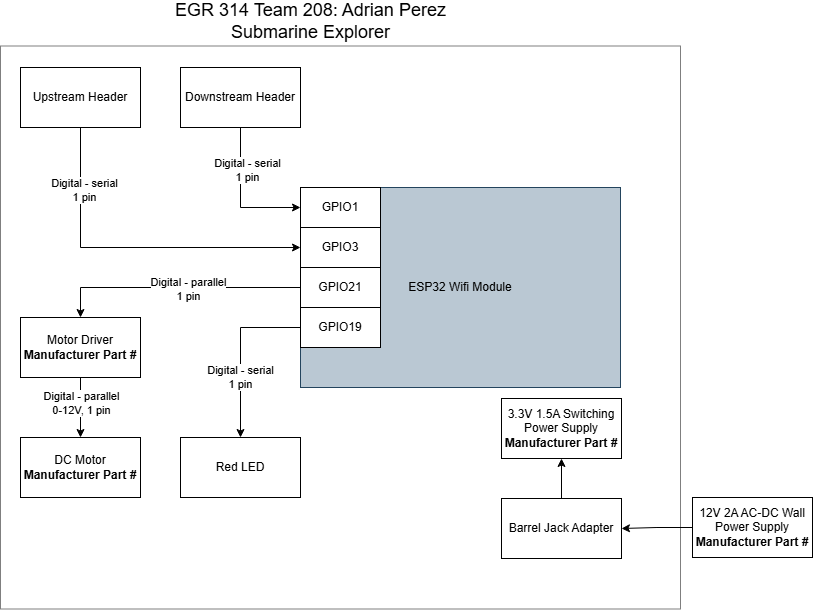

The diagram above was exported from draw.io. Its source (the exported page's mxGraphModel, read from the mxfile embedded in the PNG):
<mxGraphModel dx="1678" dy="914" grid="0" gridSize="10" guides="1" tooltips="1" connect="1" arrows="1" fold="1" page="1" pageScale="1" pageWidth="850" pageHeight="1100" math="0" shadow="0">
  <root>
    <mxCell id="0" />
    <mxCell id="1" parent="0" />
    <mxCell id="w-eXuMVbMMl1d0LgofTP-32" parent="1" style="rounded=0;whiteSpace=wrap;html=1;opacity=50;" value="" vertex="1">
      <mxGeometry height="563" width="680" x="20" y="98.5" as="geometry" />
    </mxCell>
    <mxCell id="w-eXuMVbMMl1d0LgofTP-1" parent="1" style="rounded=0;whiteSpace=wrap;html=1;fillColor=#bac8d3;strokeColor=#23445d;" value="ESP32 Wifi Module" vertex="1">
      <mxGeometry height="200" width="320" x="320" y="240" as="geometry" />
    </mxCell>
    <mxCell id="w-eXuMVbMMl1d0LgofTP-12" edge="1" parent="1" source="w-eXuMVbMMl1d0LgofTP-9" style="edgeStyle=orthogonalEdgeStyle;rounded=0;orthogonalLoop=1;jettySize=auto;html=1;exitX=0.5;exitY=1;exitDx=0;exitDy=0;entryX=0.5;entryY=0;entryDx=0;entryDy=0;" target="w-eXuMVbMMl1d0LgofTP-11">
      <mxGeometry relative="1" as="geometry" />
    </mxCell>
    <mxCell id="w-eXuMVbMMl1d0LgofTP-35" connectable="0" parent="w-eXuMVbMMl1d0LgofTP-12" style="edgeLabel;html=1;align=center;verticalAlign=middle;resizable=0;points=[];" value="Digital - parallel&lt;div&gt;0-12V, 1 pin&lt;/div&gt;" vertex="1">
      <mxGeometry relative="1" x="-0.1333" as="geometry">
        <mxPoint as="offset" />
      </mxGeometry>
    </mxCell>
    <mxCell id="w-eXuMVbMMl1d0LgofTP-9" parent="1" style="rounded=0;whiteSpace=wrap;html=1;" value="Motor Driver&lt;div&gt;&lt;b&gt;Manufacturer Part #&lt;/b&gt;&lt;/div&gt;" vertex="1">
      <mxGeometry height="60" width="120" x="40" y="370" as="geometry" />
    </mxCell>
    <mxCell id="w-eXuMVbMMl1d0LgofTP-11" parent="1" style="rounded=0;whiteSpace=wrap;html=1;" value="DC Motor&lt;br&gt;&lt;b&gt;Manufacturer Part #&lt;/b&gt;" vertex="1">
      <mxGeometry height="60" width="120" x="40" y="490" as="geometry" />
    </mxCell>
    <mxCell id="w-eXuMVbMMl1d0LgofTP-13" parent="1" style="rounded=0;whiteSpace=wrap;html=1;" value="Red LED" vertex="1">
      <mxGeometry height="60" width="120" x="200" y="490" as="geometry" />
    </mxCell>
    <mxCell id="w-eXuMVbMMl1d0LgofTP-22" edge="1" parent="1" source="w-eXuMVbMMl1d0LgofTP-14" style="edgeStyle=orthogonalEdgeStyle;rounded=0;orthogonalLoop=1;jettySize=auto;html=1;exitX=0.5;exitY=1;exitDx=0;exitDy=0;entryX=0;entryY=0.5;entryDx=0;entryDy=0;" target="w-eXuMVbMMl1d0LgofTP-20">
      <mxGeometry relative="1" as="geometry" />
    </mxCell>
    <mxCell id="w-eXuMVbMMl1d0LgofTP-33" connectable="0" parent="w-eXuMVbMMl1d0LgofTP-22" style="edgeLabel;html=1;align=center;verticalAlign=middle;resizable=0;points=[];" value="Digital - serial&lt;div&gt;1 pin&lt;/div&gt;" vertex="1">
      <mxGeometry relative="1" x="-0.6353" y="3" as="geometry">
        <mxPoint as="offset" />
      </mxGeometry>
    </mxCell>
    <mxCell id="w-eXuMVbMMl1d0LgofTP-14" parent="1" style="rounded=0;whiteSpace=wrap;html=1;" value="Upstream Header" vertex="1">
      <mxGeometry height="60" width="120" x="40" y="120" as="geometry" />
    </mxCell>
    <mxCell id="w-eXuMVbMMl1d0LgofTP-24" edge="1" parent="1" source="w-eXuMVbMMl1d0LgofTP-15" style="edgeStyle=orthogonalEdgeStyle;rounded=0;orthogonalLoop=1;jettySize=auto;html=1;exitX=0.5;exitY=1;exitDx=0;exitDy=0;entryX=0;entryY=0.5;entryDx=0;entryDy=0;" target="w-eXuMVbMMl1d0LgofTP-19">
      <mxGeometry relative="1" as="geometry" />
    </mxCell>
    <mxCell id="w-eXuMVbMMl1d0LgofTP-34" connectable="0" parent="w-eXuMVbMMl1d0LgofTP-24" style="edgeLabel;html=1;align=center;verticalAlign=middle;resizable=0;points=[];" value="Digital - serial&lt;div&gt;1 pin&lt;/div&gt;" vertex="1">
      <mxGeometry relative="1" x="-0.4" y="6" as="geometry">
        <mxPoint as="offset" />
      </mxGeometry>
    </mxCell>
    <mxCell id="w-eXuMVbMMl1d0LgofTP-15" parent="1" style="rounded=0;whiteSpace=wrap;html=1;" value="Downstream Header" vertex="1">
      <mxGeometry height="60" width="120" x="200" y="120" as="geometry" />
    </mxCell>
    <mxCell id="w-eXuMVbMMl1d0LgofTP-16" parent="1" style="rounded=0;whiteSpace=wrap;html=1;" value="3.3V 1.5A Switching Power Supply&lt;div&gt;&lt;b&gt;Manufacturer Part #&lt;/b&gt;&lt;/div&gt;" vertex="1">
      <mxGeometry height="60" width="120" x="521" y="451" as="geometry" />
    </mxCell>
    <mxCell id="w-eXuMVbMMl1d0LgofTP-30" edge="1" parent="1" source="w-eXuMVbMMl1d0LgofTP-17" style="edgeStyle=orthogonalEdgeStyle;rounded=0;orthogonalLoop=1;jettySize=auto;html=1;exitX=0.5;exitY=0;exitDx=0;exitDy=0;entryX=0.5;entryY=1;entryDx=0;entryDy=0;" target="w-eXuMVbMMl1d0LgofTP-16">
      <mxGeometry relative="1" as="geometry" />
    </mxCell>
    <mxCell id="w-eXuMVbMMl1d0LgofTP-17" parent="1" style="rounded=0;whiteSpace=wrap;html=1;" value="Barrel Jack Adapter" vertex="1">
      <mxGeometry height="60" width="120" x="521" y="551" as="geometry" />
    </mxCell>
    <mxCell id="w-eXuMVbMMl1d0LgofTP-19" parent="1" style="rounded=0;whiteSpace=wrap;html=1;" value="GPIO1" vertex="1">
      <mxGeometry height="40" width="80" x="320" y="240" as="geometry" />
    </mxCell>
    <mxCell id="w-eXuMVbMMl1d0LgofTP-20" parent="1" style="rounded=0;whiteSpace=wrap;html=1;" value="GPIO3" vertex="1">
      <mxGeometry height="40" width="80" x="320" y="280" as="geometry" />
    </mxCell>
    <mxCell id="w-eXuMVbMMl1d0LgofTP-26" edge="1" parent="1" source="w-eXuMVbMMl1d0LgofTP-25" style="edgeStyle=orthogonalEdgeStyle;rounded=0;orthogonalLoop=1;jettySize=auto;html=1;exitX=0;exitY=0.5;exitDx=0;exitDy=0;entryX=0.5;entryY=0;entryDx=0;entryDy=0;" target="w-eXuMVbMMl1d0LgofTP-9">
      <mxGeometry relative="1" as="geometry" />
    </mxCell>
    <mxCell id="w-eXuMVbMMl1d0LgofTP-37" connectable="0" parent="w-eXuMVbMMl1d0LgofTP-26" style="edgeLabel;html=1;align=center;verticalAlign=middle;resizable=0;points=[];" value="Digital - parallel&lt;div&gt;1 pin&lt;/div&gt;" vertex="1">
      <mxGeometry relative="1" x="-0.096" y="1" as="geometry">
        <mxPoint as="offset" />
      </mxGeometry>
    </mxCell>
    <mxCell id="w-eXuMVbMMl1d0LgofTP-25" parent="1" style="rounded=0;whiteSpace=wrap;html=1;" value="GPIO21" vertex="1">
      <mxGeometry height="40" width="80" x="320" y="320" as="geometry" />
    </mxCell>
    <mxCell id="w-eXuMVbMMl1d0LgofTP-28" edge="1" parent="1" source="w-eXuMVbMMl1d0LgofTP-27" style="edgeStyle=orthogonalEdgeStyle;rounded=0;orthogonalLoop=1;jettySize=auto;html=1;exitX=0;exitY=0.5;exitDx=0;exitDy=0;entryX=0.5;entryY=0;entryDx=0;entryDy=0;" target="w-eXuMVbMMl1d0LgofTP-13">
      <mxGeometry relative="1" as="geometry" />
    </mxCell>
    <mxCell id="w-eXuMVbMMl1d0LgofTP-36" connectable="0" parent="w-eXuMVbMMl1d0LgofTP-28" style="edgeLabel;html=1;align=center;verticalAlign=middle;resizable=0;points=[];" value="Digital - serial&lt;div&gt;1 pin&lt;/div&gt;" vertex="1">
      <mxGeometry relative="1" x="0.2824" y="-1" as="geometry">
        <mxPoint as="offset" />
      </mxGeometry>
    </mxCell>
    <mxCell id="w-eXuMVbMMl1d0LgofTP-27" parent="1" style="rounded=0;whiteSpace=wrap;html=1;" value="GPIO19" vertex="1">
      <mxGeometry height="40" width="80" x="320" y="360" as="geometry" />
    </mxCell>
    <mxCell id="w-eXuMVbMMl1d0LgofTP-38" edge="1" parent="1" source="w-eXuMVbMMl1d0LgofTP-29" style="edgeStyle=orthogonalEdgeStyle;rounded=0;orthogonalLoop=1;jettySize=auto;html=1;exitX=0;exitY=0.5;exitDx=0;exitDy=0;entryX=1;entryY=0.5;entryDx=0;entryDy=0;" target="w-eXuMVbMMl1d0LgofTP-17">
      <mxGeometry relative="1" as="geometry" />
    </mxCell>
    <mxCell id="w-eXuMVbMMl1d0LgofTP-29" parent="1" style="rounded=0;whiteSpace=wrap;html=1;" value="12V 2A AC-DC Wall Power Supply&lt;div&gt;&lt;b&gt;Manufacturer Part #&lt;/b&gt;&lt;/div&gt;" vertex="1">
      <mxGeometry height="60" width="120" x="712" y="550" as="geometry" />
    </mxCell>
    <mxCell id="w-eXuMVbMMl1d0LgofTP-39" parent="1" style="text;html=1;whiteSpace=wrap;strokeColor=none;fillColor=none;align=center;verticalAlign=middle;rounded=0;" value="&lt;font style=&quot;font-size: 18px;&quot;&gt;EGR 314 Team 208: Adrian Perez&lt;/font&gt;&lt;div&gt;&lt;font style=&quot;font-size: 18px;&quot;&gt;Submarine Explorer&lt;/font&gt;&lt;/div&gt;" vertex="1">
      <mxGeometry height="30" width="311" x="175" y="59" as="geometry" />
    </mxCell>
  </root>
</mxGraphModel>